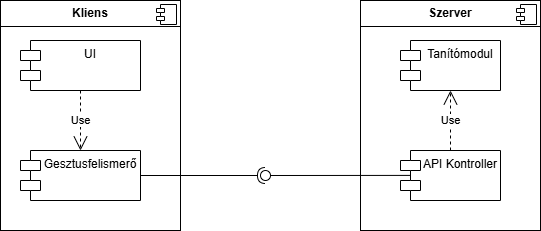

The diagram above was exported from draw.io. Its source (the exported page's mxGraphModel, read from the mxfile embedded in the PNG):
<mxGraphModel dx="743" dy="411" grid="1" gridSize="10" guides="1" tooltips="1" connect="1" arrows="1" fold="1" page="1" pageScale="1" pageWidth="827" pageHeight="1169" math="0" shadow="0">
  <root>
    <mxCell id="0" />
    <mxCell id="1" parent="0" />
    <mxCell id="ORAB79kTuKJijh8tdOf5-1" value="&lt;p style=&quot;margin:0px;margin-top:6px;text-align:center;&quot;&gt;&lt;b&gt;Kliens&lt;/b&gt;&lt;/p&gt;&lt;hr size=&quot;1&quot; style=&quot;border-style:solid;&quot;&gt;&lt;p style=&quot;margin:0px;margin-left:8px;&quot;&gt;&lt;br&gt;&lt;/p&gt;" style="align=left;overflow=fill;html=1;dropTarget=0;whiteSpace=wrap;" vertex="1" parent="1">
      <mxGeometry x="80" y="80" width="180" height="230" as="geometry" />
    </mxCell>
    <mxCell id="ORAB79kTuKJijh8tdOf5-2" value="" style="shape=component;jettyWidth=8;jettyHeight=4;" vertex="1" parent="ORAB79kTuKJijh8tdOf5-1">
      <mxGeometry x="1" width="20" height="20" relative="1" as="geometry">
        <mxPoint x="-24" y="4" as="offset" />
      </mxGeometry>
    </mxCell>
    <mxCell id="ORAB79kTuKJijh8tdOf5-3" value="UI" style="shape=module;align=left;spacingLeft=20;align=center;verticalAlign=top;whiteSpace=wrap;html=1;" vertex="1" parent="1">
      <mxGeometry x="100" y="120" width="120" height="50" as="geometry" />
    </mxCell>
    <mxCell id="ORAB79kTuKJijh8tdOf5-4" value="Gesztusfelismerő" style="shape=module;align=left;spacingLeft=20;align=center;verticalAlign=top;whiteSpace=wrap;html=1;" vertex="1" parent="1">
      <mxGeometry x="100" y="230" width="120" height="50" as="geometry" />
    </mxCell>
    <mxCell id="ORAB79kTuKJijh8tdOf5-19" value="Use" style="endArrow=open;endSize=12;dashed=1;html=1;rounded=0;exitX=0.5;exitY=1;exitDx=0;exitDy=0;entryX=0.5;entryY=0;entryDx=0;entryDy=0;" edge="1" parent="1" source="ORAB79kTuKJijh8tdOf5-3" target="ORAB79kTuKJijh8tdOf5-4">
      <mxGeometry width="160" relative="1" as="geometry">
        <mxPoint x="230" y="130" as="sourcePoint" />
        <mxPoint x="390" y="130" as="targetPoint" />
      </mxGeometry>
    </mxCell>
    <mxCell id="ORAB79kTuKJijh8tdOf5-22" value="&lt;p style=&quot;margin:0px;margin-top:6px;text-align:center;&quot;&gt;&lt;b&gt;Szerver&lt;/b&gt;&lt;/p&gt;&lt;hr size=&quot;1&quot; style=&quot;border-style:solid;&quot;&gt;&lt;p style=&quot;margin:0px;margin-left:8px;&quot;&gt;&lt;br&gt;&lt;/p&gt;" style="align=left;overflow=fill;html=1;dropTarget=0;whiteSpace=wrap;" vertex="1" parent="1">
      <mxGeometry x="440" y="80" width="180" height="230" as="geometry" />
    </mxCell>
    <mxCell id="ORAB79kTuKJijh8tdOf5-23" value="" style="shape=component;jettyWidth=8;jettyHeight=4;" vertex="1" parent="ORAB79kTuKJijh8tdOf5-22">
      <mxGeometry x="1" width="20" height="20" relative="1" as="geometry">
        <mxPoint x="-24" y="4" as="offset" />
      </mxGeometry>
    </mxCell>
    <mxCell id="ORAB79kTuKJijh8tdOf5-24" value="Tanítómodul" style="shape=module;align=left;spacingLeft=20;align=center;verticalAlign=top;whiteSpace=wrap;html=1;" vertex="1" parent="1">
      <mxGeometry x="480" y="120" width="100" height="50" as="geometry" />
    </mxCell>
    <mxCell id="ORAB79kTuKJijh8tdOf5-25" value="API Kontroller" style="shape=module;align=left;spacingLeft=20;align=center;verticalAlign=top;whiteSpace=wrap;html=1;" vertex="1" parent="1">
      <mxGeometry x="480" y="230" width="100" height="50" as="geometry" />
    </mxCell>
    <mxCell id="ORAB79kTuKJijh8tdOf5-26" value="Use" style="endArrow=open;endSize=12;dashed=1;html=1;rounded=0;entryX=0.5;entryY=1;entryDx=0;entryDy=0;exitX=0.5;exitY=0;exitDx=0;exitDy=0;" edge="1" parent="1" source="ORAB79kTuKJijh8tdOf5-25" target="ORAB79kTuKJijh8tdOf5-24">
      <mxGeometry width="160" relative="1" as="geometry">
        <mxPoint x="230" y="130" as="sourcePoint" />
        <mxPoint x="390" y="130" as="targetPoint" />
      </mxGeometry>
    </mxCell>
    <mxCell id="ORAB79kTuKJijh8tdOf5-29" value="" style="ellipse;whiteSpace=wrap;html=1;align=center;aspect=fixed;fillColor=none;strokeColor=none;resizable=0;perimeter=centerPerimeter;rotatable=0;allowArrows=0;points=[];outlineConnect=1;" vertex="1" parent="1">
      <mxGeometry x="330" y="250" width="10" height="10" as="geometry" />
    </mxCell>
    <mxCell id="ORAB79kTuKJijh8tdOf5-30" value="" style="rounded=0;orthogonalLoop=1;jettySize=auto;html=1;endArrow=halfCircle;endFill=0;endSize=6;strokeWidth=1;sketch=0;exitX=1;exitY=0.5;exitDx=0;exitDy=0;" edge="1" target="ORAB79kTuKJijh8tdOf5-32" parent="1" source="ORAB79kTuKJijh8tdOf5-4">
      <mxGeometry relative="1" as="geometry">
        <mxPoint x="290" y="205" as="sourcePoint" />
      </mxGeometry>
    </mxCell>
    <mxCell id="ORAB79kTuKJijh8tdOf5-31" value="" style="rounded=0;orthogonalLoop=1;jettySize=auto;html=1;endArrow=oval;endFill=0;sketch=0;sourcePerimeterSpacing=0;targetPerimeterSpacing=0;endSize=10;exitX=0.101;exitY=0.498;exitDx=0;exitDy=0;exitPerimeter=0;" edge="1" target="ORAB79kTuKJijh8tdOf5-32" parent="1" source="ORAB79kTuKJijh8tdOf5-25">
      <mxGeometry relative="1" as="geometry">
        <mxPoint x="490" y="254" as="sourcePoint" />
      </mxGeometry>
    </mxCell>
    <mxCell id="ORAB79kTuKJijh8tdOf5-32" value="" style="ellipse;whiteSpace=wrap;html=1;align=center;aspect=fixed;fillColor=none;strokeColor=none;resizable=0;perimeter=centerPerimeter;rotatable=0;allowArrows=0;points=[];outlineConnect=1;" vertex="1" parent="1">
      <mxGeometry x="340" y="250" width="10" height="10" as="geometry" />
    </mxCell>
  </root>
</mxGraphModel>